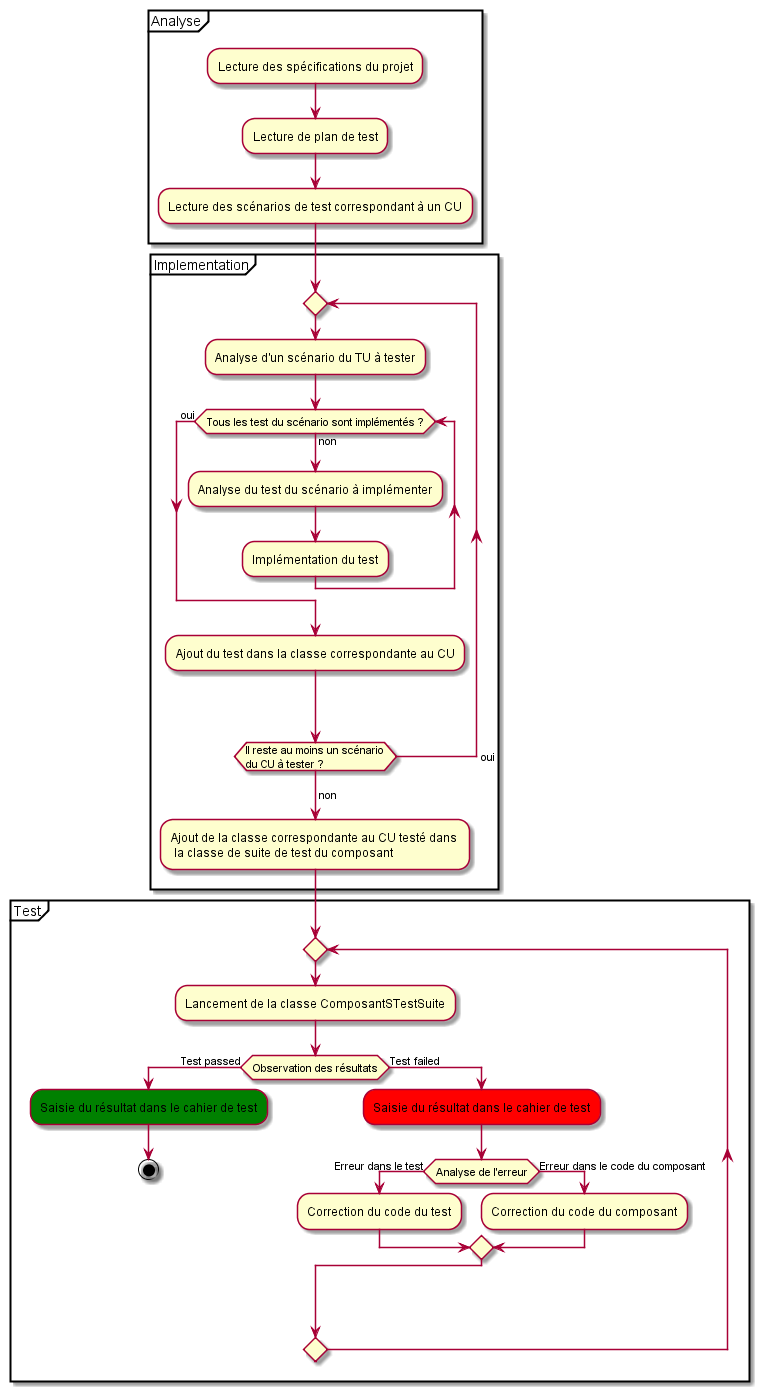

The diagram above was rendered by PlantUML. Its source (embedded in the PNG):
@startuml

partition Analyse {
    :Lecture des spécifications du projet;
    :Lecture de plan de test;
    :Lecture des scénarios de test correspondant à un CU;
}

partition (Implementation) {
    repeat
    :Analyse d'un scénario du TU à tester;

    while (Tous les test du scénario sont implémentés ?) is (non)
        :Analyse du test du scénario à implémenter;
        :Implémentation du test;
    endwhile (oui)

    :Ajout du test dans la classe correspondante au CU;

    repeat while(Il reste au moins un scénario\ndu CU à tester ?) -> oui

    -> non;

    :Ajout de la classe correspondante au CU testé dans \n la classe de suite de test du composant;
}

partition (Test) {
repeat 
    :Lancement de la classe ComposantSTestSuite;
    if(Observation des résultats) then (Test passed)
        #Green:Saisie du résultat dans le cahier de test;
        stop
    else (Test failed)
        #Red:Saisie du résultat dans le cahier de test;
        if (Analyse de l'erreur) then (Erreur dans le test)
            :Correction du code du test;
        else (Erreur dans le code du composant)
            :Correction du code du composant;
        
        endif
    endif
repeat while()
}
    
@enduml